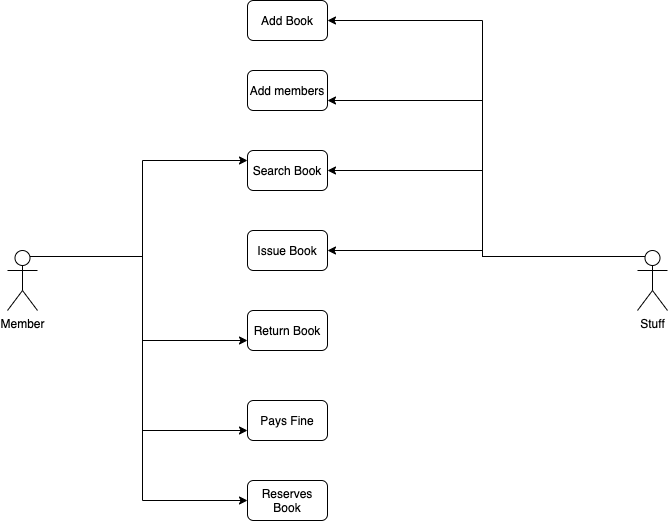

The diagram above was exported from draw.io. Its source (the exported page's mxGraphModel, read from the mxfile embedded in the PNG):
<mxGraphModel dx="946" dy="614" grid="1" gridSize="10" guides="1" tooltips="1" connect="1" arrows="1" fold="1" page="1" pageScale="1" pageWidth="850" pageHeight="1100" math="0" shadow="0">
  <root>
    <mxCell id="0" />
    <mxCell id="1" parent="0" />
    <mxCell id="Nqj-yEMrCTueDpsaBwGx-14" style="edgeStyle=orthogonalEdgeStyle;rounded=0;orthogonalLoop=1;jettySize=auto;html=1;exitX=0.75;exitY=0.1;exitDx=0;exitDy=0;exitPerimeter=0;entryX=0;entryY=0.25;entryDx=0;entryDy=0;" edge="1" parent="1" source="Nqj-yEMrCTueDpsaBwGx-1" target="Nqj-yEMrCTueDpsaBwGx-8">
      <mxGeometry relative="1" as="geometry">
        <mxPoint x="310" y="320" as="targetPoint" />
      </mxGeometry>
    </mxCell>
    <mxCell id="Nqj-yEMrCTueDpsaBwGx-15" style="edgeStyle=orthogonalEdgeStyle;rounded=0;orthogonalLoop=1;jettySize=auto;html=1;exitX=0.75;exitY=0.1;exitDx=0;exitDy=0;exitPerimeter=0;entryX=0;entryY=0.75;entryDx=0;entryDy=0;" edge="1" parent="1" source="Nqj-yEMrCTueDpsaBwGx-1" target="Nqj-yEMrCTueDpsaBwGx-10">
      <mxGeometry relative="1" as="geometry" />
    </mxCell>
    <mxCell id="Nqj-yEMrCTueDpsaBwGx-16" style="edgeStyle=orthogonalEdgeStyle;rounded=0;orthogonalLoop=1;jettySize=auto;html=1;exitX=0.75;exitY=0.1;exitDx=0;exitDy=0;exitPerimeter=0;entryX=0;entryY=0.75;entryDx=0;entryDy=0;" edge="1" parent="1" source="Nqj-yEMrCTueDpsaBwGx-1" target="Nqj-yEMrCTueDpsaBwGx-11">
      <mxGeometry relative="1" as="geometry" />
    </mxCell>
    <mxCell id="Nqj-yEMrCTueDpsaBwGx-17" style="edgeStyle=orthogonalEdgeStyle;rounded=0;orthogonalLoop=1;jettySize=auto;html=1;exitX=0.75;exitY=0.1;exitDx=0;exitDy=0;exitPerimeter=0;entryX=0;entryY=0.5;entryDx=0;entryDy=0;" edge="1" parent="1" source="Nqj-yEMrCTueDpsaBwGx-1" target="Nqj-yEMrCTueDpsaBwGx-12">
      <mxGeometry relative="1" as="geometry" />
    </mxCell>
    <mxCell id="Nqj-yEMrCTueDpsaBwGx-1" value="Member" style="shape=umlActor;verticalLabelPosition=bottom;verticalAlign=top;html=1;outlineConnect=0;" vertex="1" parent="1">
      <mxGeometry x="80" y="410" width="30" height="60" as="geometry" />
    </mxCell>
    <mxCell id="Nqj-yEMrCTueDpsaBwGx-18" style="edgeStyle=orthogonalEdgeStyle;rounded=0;orthogonalLoop=1;jettySize=auto;html=1;exitX=0.25;exitY=0.1;exitDx=0;exitDy=0;exitPerimeter=0;entryX=1;entryY=0.5;entryDx=0;entryDy=0;" edge="1" parent="1" source="Nqj-yEMrCTueDpsaBwGx-2" target="Nqj-yEMrCTueDpsaBwGx-6">
      <mxGeometry relative="1" as="geometry" />
    </mxCell>
    <mxCell id="Nqj-yEMrCTueDpsaBwGx-19" style="edgeStyle=orthogonalEdgeStyle;rounded=0;orthogonalLoop=1;jettySize=auto;html=1;exitX=0.25;exitY=0.1;exitDx=0;exitDy=0;exitPerimeter=0;entryX=1;entryY=0.75;entryDx=0;entryDy=0;" edge="1" parent="1" source="Nqj-yEMrCTueDpsaBwGx-2" target="Nqj-yEMrCTueDpsaBwGx-7">
      <mxGeometry relative="1" as="geometry" />
    </mxCell>
    <mxCell id="Nqj-yEMrCTueDpsaBwGx-20" style="edgeStyle=orthogonalEdgeStyle;rounded=0;orthogonalLoop=1;jettySize=auto;html=1;exitX=0.25;exitY=0.1;exitDx=0;exitDy=0;exitPerimeter=0;entryX=1;entryY=0.5;entryDx=0;entryDy=0;" edge="1" parent="1" source="Nqj-yEMrCTueDpsaBwGx-2" target="Nqj-yEMrCTueDpsaBwGx-8">
      <mxGeometry relative="1" as="geometry" />
    </mxCell>
    <mxCell id="Nqj-yEMrCTueDpsaBwGx-21" style="edgeStyle=orthogonalEdgeStyle;rounded=0;orthogonalLoop=1;jettySize=auto;html=1;exitX=0.25;exitY=0.1;exitDx=0;exitDy=0;exitPerimeter=0;entryX=1;entryY=0.5;entryDx=0;entryDy=0;" edge="1" parent="1" source="Nqj-yEMrCTueDpsaBwGx-2" target="Nqj-yEMrCTueDpsaBwGx-9">
      <mxGeometry relative="1" as="geometry" />
    </mxCell>
    <mxCell id="Nqj-yEMrCTueDpsaBwGx-2" value="Stuff" style="shape=umlActor;verticalLabelPosition=bottom;verticalAlign=top;html=1;outlineConnect=0;" vertex="1" parent="1">
      <mxGeometry x="710" y="410" width="30" height="60" as="geometry" />
    </mxCell>
    <mxCell id="Nqj-yEMrCTueDpsaBwGx-6" value="Add Book" style="rounded=1;whiteSpace=wrap;html=1;" vertex="1" parent="1">
      <mxGeometry x="320" y="160" width="80" height="40" as="geometry" />
    </mxCell>
    <mxCell id="Nqj-yEMrCTueDpsaBwGx-7" value="Add members" style="rounded=1;whiteSpace=wrap;html=1;" vertex="1" parent="1">
      <mxGeometry x="320" y="230" width="80" height="40" as="geometry" />
    </mxCell>
    <mxCell id="Nqj-yEMrCTueDpsaBwGx-8" value="Search Book" style="rounded=1;whiteSpace=wrap;html=1;" vertex="1" parent="1">
      <mxGeometry x="320" y="310" width="80" height="40" as="geometry" />
    </mxCell>
    <mxCell id="Nqj-yEMrCTueDpsaBwGx-9" value="Issue Book" style="rounded=1;whiteSpace=wrap;html=1;" vertex="1" parent="1">
      <mxGeometry x="320" y="390" width="80" height="40" as="geometry" />
    </mxCell>
    <mxCell id="Nqj-yEMrCTueDpsaBwGx-10" value="Return Book" style="rounded=1;whiteSpace=wrap;html=1;" vertex="1" parent="1">
      <mxGeometry x="320" y="470" width="80" height="40" as="geometry" />
    </mxCell>
    <mxCell id="Nqj-yEMrCTueDpsaBwGx-11" value="Pays Fine" style="rounded=1;whiteSpace=wrap;html=1;" vertex="1" parent="1">
      <mxGeometry x="320" y="560" width="80" height="40" as="geometry" />
    </mxCell>
    <mxCell id="Nqj-yEMrCTueDpsaBwGx-12" value="Reserves Book" style="rounded=1;whiteSpace=wrap;html=1;" vertex="1" parent="1">
      <mxGeometry x="320" y="640" width="80" height="40" as="geometry" />
    </mxCell>
  </root>
</mxGraphModel>